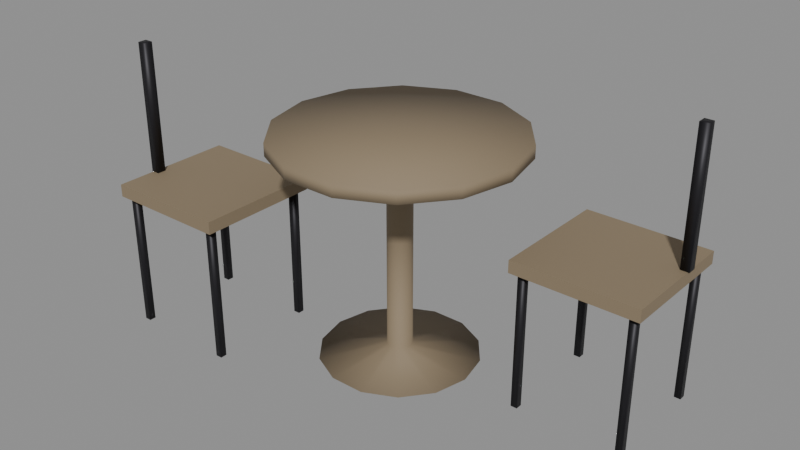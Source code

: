 # Source: city_bistro_set.blend  (saved by Blender 5.4.6; exported with 4.5.12 LTS)
import bpy
from mathutils import Matrix  # noqa: F401  (used for matrix-valued properties, if any)

bpy.ops.wm.read_factory_settings(use_empty=True)
scene = bpy.context.scene
scene.name = 'CityBistroSetAsset'

# ---- collections
col_stubby_citybistroset = bpy.data.collections.new('STUBBY_CityBistroSet'); scene.collection.children.link(col_stubby_citybistroset)

# ---- materials (node trees are filled in below, after node groups)
mat_city_timber = bpy.data.materials.new('City_Timber')
mat_city_timber.use_backface_culling = True
mat_city_timber.diffuse_color = (0.2542, 0.1946, 0.1221, 1.0)
mat_city_railing = bpy.data.materials.new('City_Railing')
mat_city_railing.use_backface_culling = True
mat_city_railing.diffuse_color = (0.02416, 0.02315, 0.02732, 1.0)

# ---- material node trees
mat_city_timber.use_nodes = True; mat_city_timber.node_tree.nodes.clear()
_N = mat_city_timber.node_tree.nodes; _L = mat_city_timber.node_tree.links
n0 = _N.new('ShaderNodeBsdfPrincipled'); n0.name = 'Principled BSDF'; n0.location = (-200, 100)
n0.inputs[0].default_value = (0.2542, 0.1946, 0.1221, 1.0)
n0.inputs[2].default_value = 0.75
n0.inputs[10].default_value = 0.005
n1 = _N.new('ShaderNodeOutputMaterial'); n1.name = 'Material Output'; n1.location = (200, 100)
_L.new(n0.outputs[0], n1.inputs[0])
n1.is_active_output = True
mat_city_railing.use_nodes = True; mat_city_railing.node_tree.nodes.clear()
_N = mat_city_railing.node_tree.nodes; _L = mat_city_railing.node_tree.links
n0 = _N.new('ShaderNodeBsdfPrincipled'); n0.name = 'Principled BSDF'; n0.location = (-200, 100)
n0.inputs[0].default_value = (0.02416, 0.02315, 0.02732, 1.0)
n0.inputs[1].default_value = 0.6
n0.inputs[10].default_value = 0.005
n1 = _N.new('ShaderNodeOutputMaterial'); n1.name = 'Material Output'; n1.location = (200, 100)
_L.new(n0.outputs[0], n1.inputs[0])
n1.is_active_output = True

# ---- meshes
me_citybistroset_table = bpy.data.meshes.new('CityBistroSet_Table')
me_citybistroset_table.from_pydata([(0.0, 0.0, 0.74), (0.38, 0.0, 0.74), (0.38, 0.0, 0.7), (0.04, 0.0, 0.68), (0.04, 0.0, 0.05), (0.25, 0.0, 0.02), (0.0, 0.0, 0.0), (0.3424, 0.1649, 0.74), (0.3424, 0.1649, 0.7), (0.03604, 0.01736, 0.68), (0.03604, 0.01736, 0.05), (0.2252, 0.1085, 0.02), (0.2369, 0.2971, 0.74), (0.2369, 0.2971, 0.7), (0.02494, 0.03127, 0.68), (0.02494, 0.03127, 0.05), (0.1559, 0.1955, 0.02), (0.08456, 0.3705, 0.74), (0.08456, 0.3705, 0.7), (0.008901, 0.039, 0.68), (0.008901, 0.039, 0.05), (0.05563, 0.2437, 0.02), (-0.08456, 0.3705, 0.74), (-0.08456, 0.3705, 0.7), (-0.008901, 0.039, 0.68), (-0.008901, 0.039, 0.05), (-0.05563, 0.2437, 0.02), (-0.2369, 0.2971, 0.74), (-0.2369, 0.2971, 0.7), (-0.02494, 0.03127, 0.68), (-0.02494, 0.03127, 0.05), (-0.1559, 0.1955, 0.02), (-0.3424, 0.1649, 0.74), (-0.3424, 0.1649, 0.7), (-0.03604, 0.01736, 0.68), (-0.03604, 0.01736, 0.05), (-0.2252, 0.1085, 0.02), (-0.38, 4.654e-17, 0.74), (-0.38, 4.654e-17, 0.7), (-0.04, 4.899e-18, 0.68), (-0.04, 4.899e-18, 0.05), (-0.25, 3.062e-17, 0.02), (-0.3424, -0.1649, 0.74), (-0.3424, -0.1649, 0.7), (-0.03604, -0.01736, 0.68), (-0.03604, -0.01736, 0.05), (-0.2252, -0.1085, 0.02), (-0.2369, -0.2971, 0.74), (-0.2369, -0.2971, 0.7), (-0.02494, -0.03127, 0.68), (-0.02494, -0.03127, 0.05), (-0.1559, -0.1955, 0.02), (-0.08456, -0.3705, 0.74), (-0.08456, -0.3705, 0.7), (-0.008901, -0.039, 0.68), (-0.008901, -0.039, 0.05), (-0.05563, -0.2437, 0.02), (0.08456, -0.3705, 0.74), (0.08456, -0.3705, 0.7), (0.008901, -0.039, 0.68), (0.008901, -0.039, 0.05), (0.05563, -0.2437, 0.02), (0.2369, -0.2971, 0.74), (0.2369, -0.2971, 0.7), (0.02494, -0.03127, 0.68), (0.02494, -0.03127, 0.05), (0.1559, -0.1955, 0.02), (0.3424, -0.1649, 0.74), (0.3424, -0.1649, 0.7), (0.03604, -0.01736, 0.68), (0.03604, -0.01736, 0.05), (0.2252, -0.1085, 0.02)], [], [(0, 1, 7), (1, 2, 8, 7), (2, 3, 9, 8), (3, 4, 10, 9), (4, 5, 11, 10), (5, 6, 11), (0, 7, 12), (7, 8, 13, 12), (8, 9, 14, 13), (9, 10, 15, 14), (10, 11, 16, 15), (11, 6, 16), (0, 12, 17), (12, 13, 18, 17), (13, 14, 19, 18), (14, 15, 20, 19), (15, 16, 21, 20), (16, 6, 21), (0, 17, 22), (17, 18, 23, 22), (18, 19, 24, 23), (19, 20, 25, 24), (20, 21, 26, 25), (21, 6, 26), (0, 22, 27), (22, 23, 28, 27), (23, 24, 29, 28), (24, 25, 30, 29), (25, 26, 31, 30), (26, 6, 31), (0, 27, 32), (27, 28, 33, 32), (28, 29, 34, 33), (29, 30, 35, 34), (30, 31, 36, 35), (31, 6, 36), (0, 32, 37), (32, 33, 38, 37), (33, 34, 39, 38), (34, 35, 40, 39), (35, 36, 41, 40), (36, 6, 41), (0, 37, 42), (37, 38, 43, 42), (38, 39, 44, 43), (39, 40, 45, 44), (40, 41, 46, 45), (41, 6, 46), (0, 42, 47), (42, 43, 48, 47), (43, 44, 49, 48), (44, 45, 50, 49), (45, 46, 51, 50), (46, 6, 51), (0, 47, 52), (47, 48, 53, 52), (48, 49, 54, 53), (49, 50, 55, 54), (50, 51, 56, 55), (51, 6, 56), (0, 52, 57), (52, 53, 58, 57), (53, 54, 59, 58), (54, 55, 60, 59), (55, 56, 61, 60), (56, 6, 61), (0, 57, 62), (57, 58, 63, 62), (58, 59, 64, 63), (59, 60, 65, 64), (60, 61, 66, 65), (61, 6, 66), (0, 62, 67), (62, 63, 68, 67), (63, 64, 69, 68), (64, 65, 70, 69), (65, 66, 71, 70), (66, 6, 71), (0, 67, 1), (67, 68, 2, 1), (68, 69, 3, 2), (69, 70, 4, 3), (70, 71, 5, 4), (71, 6, 5)])
me_citybistroset_table.polygons.foreach_set('use_smooth', [True] * 84)
_uv = me_citybistroset_table.uv_layers.new(name='UVMap')
_uv.uv.foreach_set('vector', [0.0, 0.0, 0.38, 0.0, 0.3424, 0.1649, 0.0, 0.74, 0.0, 0.7, 0.1649, 0.7, 0.1649, 0.74, 0.38, 0.0, 0.04, 0.0, 0.03604, 0.01736, 0.3424, 0.1649, 0.0, 0.68, 0.0, 0.05, 0.01736, 0.05, 0.01736, 0.68, 0.04, 0.0, 0.25, 0.0, 0.2252, 0.1085, 0.03604, 0.01736, 0.25, 0.0, 0.0, 0.0, 0.2252, 0.1085, 0.0, 0.0, 0.3424, 0.1649, 0.2369, 0.2971, 0.1649, 0.74, 0.1649, 0.7, 0.2971, 0.7, 0.2971, 0.74, 0.3424, 0.1649, 0.03604, 0.01736, 0.02494, 0.03127, 0.2369, 0.2971, 0.01736, 0.68, 0.01736, 0.05, 0.03127, 0.05, 0.03127, 0.68, 0.03604, 0.01736, 0.2252, 0.1085, 0.1559, 0.1955, 0.02494, 0.03127, 0.2252, 0.1085, 0.0, 0.0, 0.1559, 0.1955, 0.0, 0.0, 0.2369, 0.2971, 0.08456, 0.3705, 0.2369, 0.74, 0.2369, 0.7, 0.08456, 0.7, 0.08456, 0.74, 0.2369, 0.2971, 0.02494, 0.03127, 0.008901, 0.039, 0.08456, 0.3705, 0.02494, 0.68, 0.02494, 0.05, 0.008901, 0.05, 0.008901, 0.68, 0.02494, 0.03127, 0.1559, 0.1955, 0.05563, 0.2437, 0.008901, 0.039, 0.1559, 0.1955, 0.0, 0.0, 0.05563, 0.2437, 0.0, 0.0, 0.08456, 0.3705, -0.08456, 0.3705, 0.08456, 0.74, 0.08456, 0.7, -0.08456, 0.7, -0.08456, 0.74, 0.08456, 0.3705, 0.008901, 0.039, -0.008901, 0.039, -0.08456, 0.3705, 0.008901, 0.68, 0.008901, 0.05, -0.008901, 0.05, -0.008901, 0.68, 0.008901, 0.039, 0.05563, 0.2437, -0.05563, 0.2437, -0.008901, 0.039, 0.05563, 0.2437, 0.0, 0.0, -0.05563, 0.2437, 0.0, 0.0, -0.08456, 0.3705, -0.2369, 0.2971, -0.08456, 0.74, -0.08456, 0.7, -0.2369, 0.7, -0.2369, 0.74, -0.08456, 0.3705, -0.008901, 0.039, -0.02494, 0.03127, -0.2369, 0.2971, -0.008901, 0.68, -0.008901, 0.05, -0.02494, 0.05, -0.02494, 0.68, -0.008901, 0.039, -0.05563, 0.2437, -0.1559, 0.1955, -0.02494, 0.03127, -0.05563, 0.2437, 0.0, 0.0, -0.1559, 0.1955, 0.0, 0.0, -0.2369, 0.2971, -0.3424, 0.1649, 0.2971, 0.74, 0.2971, 0.7, 0.1649, 0.7, 0.1649, 0.74, -0.2369, 0.2971, -0.02494, 0.03127, -0.03604, 0.01736, -0.3424, 0.1649, 0.03127, 0.68, 0.03127, 0.05, 0.01736, 0.05, 0.01736, 0.68, -0.02494, 0.03127, -0.1559, 0.1955, -0.2252, 0.1085, -0.03604, 0.01736, -0.1559, 0.1955, 0.0, 0.0, -0.2252, 0.1085, 0.0, 0.0, -0.3424, 0.1649, -0.38, 4.654e-17, 0.1649, 0.74, 0.1649, 0.7, 4.654e-17, 0.7, 4.654e-17, 0.74, -0.3424, 0.1649, -0.03604, 0.01736, -0.04, 4.899e-18, -0.38, 4.654e-17, 0.01736, 0.68, 0.01736, 0.05, 4.899e-18, 0.05, 4.899e-18, 0.68, -0.03604, 0.01736, -0.2252, 0.1085, -0.25, 3.062e-17, -0.04, 4.899e-18, -0.2252, 0.1085, 0.0, 0.0, -0.25, 3.062e-17, 0.0, 0.0, -0.38, 4.654e-17, -0.3424, -0.1649, 4.654e-17, 0.74, 4.654e-17, 0.7, -0.1649, 0.7, -0.1649, 0.74, -0.38, 4.654e-17, -0.04, 4.899e-18, -0.03604, -0.01736, -0.3424, -0.1649, 4.899e-18, 0.68, 4.899e-18, 0.05, -0.01736, 0.05, -0.01736, 0.68, -0.04, 4.899e-18, -0.25, 3.062e-17, -0.2252, -0.1085, -0.03604, -0.01736, -0.25, 3.062e-17, 0.0, 0.0, -0.2252, -0.1085, 0.0, 0.0, -0.3424, -0.1649, -0.2369, -0.2971, -0.1649, 0.74, -0.1649, 0.7, -0.2971, 0.7, -0.2971, 0.74, -0.3424, -0.1649, -0.03604, -0.01736, -0.02494, -0.03127, -0.2369, -0.2971, -0.01736, 0.68, -0.01736, 0.05, -0.03127, 0.05, -0.03127, 0.68, -0.03604, -0.01736, -0.2252, -0.1085, -0.1559, -0.1955, -0.02494, -0.03127, -0.2252, -0.1085, 0.0, 0.0, -0.1559, -0.1955, 0.0, 0.0, -0.2369, -0.2971, -0.08456, -0.3705, -0.2369, 0.74, -0.2369, 0.7, -0.08456, 0.7, -0.08456, 0.74, -0.2369, -0.2971, -0.02494, -0.03127, -0.008901, -0.039, -0.08456, -0.3705, -0.02494, 0.68, -0.02494, 0.05, -0.008901, 0.05, -0.008901, 0.68, -0.02494, -0.03127, -0.1559, -0.1955, -0.05563, -0.2437, -0.008901, -0.039, -0.1559, -0.1955, 0.0, 0.0, -0.05563, -0.2437, 0.0, 0.0, -0.08456, -0.3705, 0.08456, -0.3705, -0.08456, 0.74, -0.08456, 0.7, 0.08456, 0.7, 0.08456, 0.74, -0.08456, -0.3705, -0.008901, -0.039, 0.008901, -0.039, 0.08456, -0.3705, -0.008901, 0.68, -0.008901, 0.05, 0.008901, 0.05, 0.008901, 0.68, -0.008901, -0.039, -0.05563, -0.2437, 0.05563, -0.2437, 0.008901, -0.039, -0.05563, -0.2437, 0.0, 0.0, 0.05563, -0.2437, 0.0, 0.0, 0.08456, -0.3705, 0.2369, -0.2971, 0.08456, 0.74, 0.08456, 0.7, 0.2369, 0.7, 0.2369, 0.74, 0.08456, -0.3705, 0.008901, -0.039, 0.02494, -0.03127, 0.2369, -0.2971, 0.008901, 0.68, 0.008901, 0.05, 0.02494, 0.05, 0.02494, 0.68, 0.008901, -0.039, 0.05563, -0.2437, 0.1559, -0.1955, 0.02494, -0.03127, 0.05563, -0.2437, 0.0, 0.0, 0.1559, -0.1955, 0.0, 0.0, 0.2369, -0.2971, 0.3424, -0.1649, -0.2971, 0.74, -0.2971, 0.7, -0.1649, 0.7, -0.1649, 0.74, 0.2369, -0.2971, 0.02494, -0.03127, 0.03604, -0.01736, 0.3424, -0.1649, -0.03127, 0.68, -0.03127, 0.05, -0.01736, 0.05, -0.01736, 0.68, 0.02494, -0.03127, 0.1559, -0.1955, 0.2252, -0.1085, 0.03604, -0.01736, 0.1559, -0.1955, 0.0, 0.0, 0.2252, -0.1085, 0.0, 0.0, 0.3424, -0.1649, 0.38, 0.0, -0.1649, 0.74, -0.1649, 0.7, 0.0, 0.7, 0.0, 0.74, 0.3424, -0.1649, 0.03604, -0.01736, 0.04, 0.0, 0.38, 0.0, -0.01736, 0.68, -0.01736, 0.05, 0.0, 0.05, 0.0, 0.68, 0.03604, -0.01736, 0.2252, -0.1085, 0.25, 0.0, 0.04, 0.0, 0.2252, -0.1085, 0.0, 0.0, 0.25, 0.0])
me_citybistroset_table.materials.append(mat_city_timber)
me_citybistroset_table.update()
me_citybistroset_seat0 = bpy.data.meshes.new('CityBistroSet_Seat0')
me_citybistroset_seat0.from_pydata([(0.3923, -0.01678, 0.44), (0.3923, -0.01678, 0.48), (0.3923, 0.3832, 0.44), (0.3923, 0.3832, 0.48), (0.7923, -0.01678, 0.44), (0.7923, -0.01678, 0.48), (0.7923, 0.3832, 0.44), (0.7923, 0.3832, 0.48)], [], [(0, 1, 3, 2), (2, 3, 7, 6), (6, 7, 5, 4), (4, 5, 1, 0), (2, 6, 4, 0), (7, 3, 1, 5)])
_uv = me_citybistroset_seat0.uv_layers.new(name='UVMap')
_uv.uv.foreach_set('vector', [-0.01678, 0.44, -0.01678, 0.48, 0.3832, 0.48, 0.3832, 0.44, 0.3923, 0.44, 0.3923, 0.48, 0.7923, 0.48, 0.7923, 0.44, 0.3832, 0.44, 0.3832, 0.48, -0.01678, 0.48, -0.01678, 0.44, 0.7923, 0.44, 0.7923, 0.48, 0.3923, 0.48, 0.3923, 0.44, 0.3923, 0.3832, 0.7923, 0.3832, 0.7923, -0.01678, 0.3923, -0.01678, 0.7923, 0.3832, 0.3923, 0.3832, 0.3923, -0.01678, 0.7923, -0.01678])
me_citybistroset_seat0.materials.append(mat_city_timber)
me_citybistroset_seat0.update()
me_citybistroset_back0 = bpy.data.meshes.new('CityBistroSet_Back0')
me_citybistroset_back0.from_pydata([(0.7975, 0.2565, 0.48), (0.7692, 0.2565, 0.48), (0.7692, 0.2282, 0.48), (0.7975, 0.2282, 0.48), (0.7975, 0.2565, 0.9), (0.7692, 0.2565, 0.9), (0.7692, 0.2282, 0.9), (0.7975, 0.2282, 0.9)], [], [(0, 1, 5, 4), (1, 2, 6, 5), (2, 3, 7, 6), (3, 0, 4, 7), (3, 2, 1, 0), (4, 5, 6, 7)])
me_citybistroset_back0.polygons.foreach_set('use_smooth', [True] * 6)
_uv = me_citybistroset_back0.uv_layers.new(name='UVMap')
_uv.uv.foreach_set('vector', [0.7975, 0.48, 0.7692, 0.48, 0.7692, 0.9, 0.7975, 0.9, 0.2565, 0.48, 0.2282, 0.48, 0.2282, 0.9, 0.2565, 0.9, 0.7692, 0.48, 0.7975, 0.48, 0.7975, 0.9, 0.7692, 0.9, 0.2282, 0.48, 0.2565, 0.48, 0.2565, 0.9, 0.2282, 0.9, 0.7975, 0.2282, 0.7692, 0.2282, 0.7692, 0.2565, 0.7975, 0.2565, 0.7975, 0.2565, 0.7692, 0.2565, 0.7692, 0.2282, 0.7975, 0.2282])
me_citybistroset_back0.materials.append(mat_city_railing)
me_citybistroset_back0.update()
me_citybistroset_leg0_0_17_0_17 = bpy.data.meshes.new('CityBistroSet_Leg0-0.17-0.17')
me_citybistroset_leg0_0_17_0_17.from_pydata([(0.4329, 0.02383, 0.0), (0.4117, 0.02383, 0.0), (0.4117, 0.002616, 0.0), (0.4329, 0.002616, 0.0), (0.4329, 0.02383, 0.44), (0.4117, 0.02383, 0.44), (0.4117, 0.002616, 0.44), (0.4329, 0.002616, 0.44)], [], [(0, 1, 5, 4), (1, 2, 6, 5), (2, 3, 7, 6), (3, 0, 4, 7), (3, 2, 1, 0), (4, 5, 6, 7)])
me_citybistroset_leg0_0_17_0_17.polygons.foreach_set('use_smooth', [True] * 6)
_uv = me_citybistroset_leg0_0_17_0_17.uv_layers.new(name='UVMap')
_uv.uv.foreach_set('vector', [0.4329, 0.0, 0.4117, 0.0, 0.4117, 0.44, 0.4329, 0.44, 0.02383, 0.0, 0.002616, 0.0, 0.002616, 0.44, 0.02383, 0.44, 0.4117, 0.0, 0.4329, 0.0, 0.4329, 0.44, 0.4117, 0.44, 0.002616, 0.0, 0.02383, 0.0, 0.02383, 0.44, 0.002616, 0.44, 0.4329, 0.002616, 0.4117, 0.002616, 0.4117, 0.02383, 0.4329, 0.02383, 0.4329, 0.02383, 0.4117, 0.02383, 0.4117, 0.002616, 0.4329, 0.002616])
me_citybistroset_leg0_0_17_0_17.materials.append(mat_city_railing)
me_citybistroset_leg0_0_17_0_17.update()
me_citybistroset_leg00_170_17 = bpy.data.meshes.new('CityBistroSet_Leg00.170.17')
me_citybistroset_leg00_170_17.from_pydata([(0.7729, 0.3638, 0.0), (0.7517, 0.3638, 0.0), (0.7517, 0.3426, 0.0), (0.7729, 0.3426, 0.0), (0.7729, 0.3638, 0.44), (0.7517, 0.3638, 0.44), (0.7517, 0.3426, 0.44), (0.7729, 0.3426, 0.44)], [], [(0, 1, 5, 4), (1, 2, 6, 5), (2, 3, 7, 6), (3, 0, 4, 7), (3, 2, 1, 0), (4, 5, 6, 7)])
me_citybistroset_leg00_170_17.polygons.foreach_set('use_smooth', [True] * 6)
_uv = me_citybistroset_leg00_170_17.uv_layers.new(name='UVMap')
_uv.uv.foreach_set('vector', [0.7729, 0.0, 0.7517, 0.0, 0.7517, 0.44, 0.7729, 0.44, 0.3638, 0.0, 0.3426, 0.0, 0.3426, 0.44, 0.3638, 0.44, 0.7517, 0.0, 0.7729, 0.0, 0.7729, 0.44, 0.7517, 0.44, 0.3426, 0.0, 0.3638, 0.0, 0.3638, 0.44, 0.3426, 0.44, 0.7729, 0.3426, 0.7517, 0.3426, 0.7517, 0.3638, 0.7729, 0.3638, 0.7729, 0.3638, 0.7517, 0.3638, 0.7517, 0.3426, 0.7729, 0.3426])
me_citybistroset_leg00_170_17.materials.append(mat_city_railing)
me_citybistroset_leg00_170_17.update()
me_citybistroset_leg0_0_170_17 = bpy.data.meshes.new('CityBistroSet_Leg0-0.170.17')
me_citybistroset_leg0_0_170_17.from_pydata([(0.4329, 0.3638, 0.0), (0.4117, 0.3638, 0.0), (0.4117, 0.3426, 0.0), (0.4329, 0.3426, 0.0), (0.4329, 0.3638, 0.44), (0.4117, 0.3638, 0.44), (0.4117, 0.3426, 0.44), (0.4329, 0.3426, 0.44)], [], [(0, 1, 5, 4), (1, 2, 6, 5), (2, 3, 7, 6), (3, 0, 4, 7), (3, 2, 1, 0), (4, 5, 6, 7)])
me_citybistroset_leg0_0_170_17.polygons.foreach_set('use_smooth', [True] * 6)
_uv = me_citybistroset_leg0_0_170_17.uv_layers.new(name='UVMap')
_uv.uv.foreach_set('vector', [0.4329, 0.0, 0.4117, 0.0, 0.4117, 0.44, 0.4329, 0.44, 0.3638, 0.0, 0.3426, 0.0, 0.3426, 0.44, 0.3638, 0.44, 0.4117, 0.0, 0.4329, 0.0, 0.4329, 0.44, 0.4117, 0.44, 0.3426, 0.0, 0.3638, 0.0, 0.3638, 0.44, 0.3426, 0.44, 0.4329, 0.3426, 0.4117, 0.3426, 0.4117, 0.3638, 0.4329, 0.3638, 0.4329, 0.3638, 0.4117, 0.3638, 0.4117, 0.3426, 0.4329, 0.3426])
me_citybistroset_leg0_0_170_17.materials.append(mat_city_railing)
me_citybistroset_leg0_0_170_17.update()
me_citybistroset_leg00_17_0_17 = bpy.data.meshes.new('CityBistroSet_Leg00.17-0.17')
me_citybistroset_leg00_17_0_17.from_pydata([(0.7729, 0.02383, 0.0), (0.7517, 0.02383, 0.0), (0.7517, 0.002616, 0.0), (0.7729, 0.002616, 0.0), (0.7729, 0.02383, 0.44), (0.7517, 0.02383, 0.44), (0.7517, 0.002616, 0.44), (0.7729, 0.002616, 0.44)], [], [(0, 1, 5, 4), (1, 2, 6, 5), (2, 3, 7, 6), (3, 0, 4, 7), (3, 2, 1, 0), (4, 5, 6, 7)])
me_citybistroset_leg00_17_0_17.polygons.foreach_set('use_smooth', [True] * 6)
_uv = me_citybistroset_leg00_17_0_17.uv_layers.new(name='UVMap')
_uv.uv.foreach_set('vector', [0.7729, 0.0, 0.7517, 0.0, 0.7517, 0.44, 0.7729, 0.44, 0.02383, 0.0, 0.002616, 0.0, 0.002616, 0.44, 0.02383, 0.44, 0.7517, 0.0, 0.7729, 0.0, 0.7729, 0.44, 0.7517, 0.44, 0.002616, 0.0, 0.02383, 0.0, 0.02383, 0.44, 0.002616, 0.44, 0.7729, 0.002616, 0.7517, 0.002616, 0.7517, 0.02383, 0.7729, 0.02383, 0.7729, 0.02383, 0.7517, 0.02383, 0.7517, 0.002616, 0.7729, 0.002616])
me_citybistroset_leg00_17_0_17.materials.append(mat_city_railing)
me_citybistroset_leg00_17_0_17.update()
me_citybistroset_seat1 = bpy.data.meshes.new('CityBistroSet_Seat1')
me_citybistroset_seat1.from_pydata([(-0.7923, -0.3832, 0.44), (-0.7923, -0.3832, 0.48), (-0.7923, 0.01678, 0.44), (-0.7923, 0.01678, 0.48), (-0.3923, -0.3832, 0.44), (-0.3923, -0.3832, 0.48), (-0.3923, 0.01678, 0.44), (-0.3923, 0.01678, 0.48)], [], [(0, 1, 3, 2), (2, 3, 7, 6), (6, 7, 5, 4), (4, 5, 1, 0), (2, 6, 4, 0), (7, 3, 1, 5)])
_uv = me_citybistroset_seat1.uv_layers.new(name='UVMap')
_uv.uv.foreach_set('vector', [-0.3832, 0.44, -0.3832, 0.48, 0.01678, 0.48, 0.01678, 0.44, -0.7923, 0.44, -0.7923, 0.48, -0.3923, 0.48, -0.3923, 0.44, 0.01678, 0.44, 0.01678, 0.48, -0.3832, 0.48, -0.3832, 0.44, -0.3923, 0.44, -0.3923, 0.48, -0.7923, 0.48, -0.7923, 0.44, -0.7923, 0.01678, -0.3923, 0.01678, -0.3923, -0.3832, -0.7923, -0.3832, -0.3923, 0.01678, -0.7923, 0.01678, -0.7923, -0.3832, -0.3923, -0.3832])
me_citybistroset_seat1.materials.append(mat_city_timber)
me_citybistroset_seat1.update()
me_citybistroset_back1 = bpy.data.meshes.new('CityBistroSet_Back1')
me_citybistroset_back1.from_pydata([(-0.7692, -0.2282, 0.48), (-0.7975, -0.2282, 0.48), (-0.7975, -0.2565, 0.48), (-0.7692, -0.2565, 0.48), (-0.7692, -0.2282, 0.9), (-0.7975, -0.2282, 0.9), (-0.7975, -0.2565, 0.9), (-0.7692, -0.2565, 0.9)], [], [(0, 1, 5, 4), (1, 2, 6, 5), (2, 3, 7, 6), (3, 0, 4, 7), (3, 2, 1, 0), (4, 5, 6, 7)])
me_citybistroset_back1.polygons.foreach_set('use_smooth', [True] * 6)
_uv = me_citybistroset_back1.uv_layers.new(name='UVMap')
_uv.uv.foreach_set('vector', [-0.7692, 0.48, -0.7975, 0.48, -0.7975, 0.9, -0.7692, 0.9, -0.2282, 0.48, -0.2565, 0.48, -0.2565, 0.9, -0.2282, 0.9, -0.7975, 0.48, -0.7692, 0.48, -0.7692, 0.9, -0.7975, 0.9, -0.2565, 0.48, -0.2282, 0.48, -0.2282, 0.9, -0.2565, 0.9, -0.7692, -0.2565, -0.7975, -0.2565, -0.7975, -0.2282, -0.7692, -0.2282, -0.7692, -0.2282, -0.7975, -0.2282, -0.7975, -0.2565, -0.7692, -0.2565])
me_citybistroset_back1.materials.append(mat_city_railing)
me_citybistroset_back1.update()
me_citybistroset_leg1_0_17_0_17 = bpy.data.meshes.new('CityBistroSet_Leg1-0.17-0.17')
me_citybistroset_leg1_0_17_0_17.from_pydata([(-0.7517, -0.3426, 0.0), (-0.7729, -0.3426, 0.0), (-0.7729, -0.3638, 0.0), (-0.7517, -0.3638, 0.0), (-0.7517, -0.3426, 0.44), (-0.7729, -0.3426, 0.44), (-0.7729, -0.3638, 0.44), (-0.7517, -0.3638, 0.44)], [], [(0, 1, 5, 4), (1, 2, 6, 5), (2, 3, 7, 6), (3, 0, 4, 7), (3, 2, 1, 0), (4, 5, 6, 7)])
me_citybistroset_leg1_0_17_0_17.polygons.foreach_set('use_smooth', [True] * 6)
_uv = me_citybistroset_leg1_0_17_0_17.uv_layers.new(name='UVMap')
_uv.uv.foreach_set('vector', [-0.7517, 0.0, -0.7729, 0.0, -0.7729, 0.44, -0.7517, 0.44, -0.3426, 0.0, -0.3638, 0.0, -0.3638, 0.44, -0.3426, 0.44, -0.7729, 0.0, -0.7517, 0.0, -0.7517, 0.44, -0.7729, 0.44, -0.3638, 0.0, -0.3426, 0.0, -0.3426, 0.44, -0.3638, 0.44, -0.7517, -0.3638, -0.7729, -0.3638, -0.7729, -0.3426, -0.7517, -0.3426, -0.7517, -0.3426, -0.7729, -0.3426, -0.7729, -0.3638, -0.7517, -0.3638])
me_citybistroset_leg1_0_17_0_17.materials.append(mat_city_railing)
me_citybistroset_leg1_0_17_0_17.update()
me_citybistroset_leg10_170_17 = bpy.data.meshes.new('CityBistroSet_Leg10.170.17')
me_citybistroset_leg10_170_17.from_pydata([(-0.4117, -0.002616, 0.0), (-0.4329, -0.002616, 0.0), (-0.4329, -0.02383, 0.0), (-0.4117, -0.02383, 0.0), (-0.4117, -0.002616, 0.44), (-0.4329, -0.002616, 0.44), (-0.4329, -0.02383, 0.44), (-0.4117, -0.02383, 0.44)], [], [(0, 1, 5, 4), (1, 2, 6, 5), (2, 3, 7, 6), (3, 0, 4, 7), (3, 2, 1, 0), (4, 5, 6, 7)])
me_citybistroset_leg10_170_17.polygons.foreach_set('use_smooth', [True] * 6)
_uv = me_citybistroset_leg10_170_17.uv_layers.new(name='UVMap')
_uv.uv.foreach_set('vector', [-0.4117, 0.0, -0.4329, 0.0, -0.4329, 0.44, -0.4117, 0.44, -0.002616, 0.0, -0.02383, 0.0, -0.02383, 0.44, -0.002616, 0.44, -0.4329, 0.0, -0.4117, 0.0, -0.4117, 0.44, -0.4329, 0.44, -0.02383, 0.0, -0.002616, 0.0, -0.002616, 0.44, -0.02383, 0.44, -0.4117, -0.02383, -0.4329, -0.02383, -0.4329, -0.002616, -0.4117, -0.002616, -0.4117, -0.002616, -0.4329, -0.002616, -0.4329, -0.02383, -0.4117, -0.02383])
me_citybistroset_leg10_170_17.materials.append(mat_city_railing)
me_citybistroset_leg10_170_17.update()
me_citybistroset_leg1_0_170_17 = bpy.data.meshes.new('CityBistroSet_Leg1-0.170.17')
me_citybistroset_leg1_0_170_17.from_pydata([(-0.7517, -0.002616, 0.0), (-0.7729, -0.002616, 0.0), (-0.7729, -0.02383, 0.0), (-0.7517, -0.02383, 0.0), (-0.7517, -0.002616, 0.44), (-0.7729, -0.002616, 0.44), (-0.7729, -0.02383, 0.44), (-0.7517, -0.02383, 0.44)], [], [(0, 1, 5, 4), (1, 2, 6, 5), (2, 3, 7, 6), (3, 0, 4, 7), (3, 2, 1, 0), (4, 5, 6, 7)])
me_citybistroset_leg1_0_170_17.polygons.foreach_set('use_smooth', [True] * 6)
_uv = me_citybistroset_leg1_0_170_17.uv_layers.new(name='UVMap')
_uv.uv.foreach_set('vector', [-0.7517, 0.0, -0.7729, 0.0, -0.7729, 0.44, -0.7517, 0.44, -0.002616, 0.0, -0.02383, 0.0, -0.02383, 0.44, -0.002616, 0.44, -0.7729, 0.0, -0.7517, 0.0, -0.7517, 0.44, -0.7729, 0.44, -0.02383, 0.0, -0.002616, 0.0, -0.002616, 0.44, -0.02383, 0.44, -0.7517, -0.02383, -0.7729, -0.02383, -0.7729, -0.002616, -0.7517, -0.002616, -0.7517, -0.002616, -0.7729, -0.002616, -0.7729, -0.02383, -0.7517, -0.02383])
me_citybistroset_leg1_0_170_17.materials.append(mat_city_railing)
me_citybistroset_leg1_0_170_17.update()
me_citybistroset_leg10_17_0_17 = bpy.data.meshes.new('CityBistroSet_Leg10.17-0.17')
me_citybistroset_leg10_17_0_17.from_pydata([(-0.4117, -0.3426, 0.0), (-0.4329, -0.3426, 0.0), (-0.4329, -0.3638, 0.0), (-0.4117, -0.3638, 0.0), (-0.4117, -0.3426, 0.44), (-0.4329, -0.3426, 0.44), (-0.4329, -0.3638, 0.44), (-0.4117, -0.3638, 0.44)], [], [(0, 1, 5, 4), (1, 2, 6, 5), (2, 3, 7, 6), (3, 0, 4, 7), (3, 2, 1, 0), (4, 5, 6, 7)])
me_citybistroset_leg10_17_0_17.polygons.foreach_set('use_smooth', [True] * 6)
_uv = me_citybistroset_leg10_17_0_17.uv_layers.new(name='UVMap')
_uv.uv.foreach_set('vector', [-0.4117, 0.0, -0.4329, 0.0, -0.4329, 0.44, -0.4117, 0.44, -0.3426, 0.0, -0.3638, 0.0, -0.3638, 0.44, -0.3426, 0.44, -0.4329, 0.0, -0.4117, 0.0, -0.4117, 0.44, -0.4329, 0.44, -0.3638, 0.0, -0.3426, 0.0, -0.3426, 0.44, -0.3638, 0.44, -0.4117, -0.3638, -0.4329, -0.3638, -0.4329, -0.3426, -0.4117, -0.3426, -0.4117, -0.3426, -0.4329, -0.3426, -0.4329, -0.3638, -0.4117, -0.3638])
me_citybistroset_leg10_17_0_17.materials.append(mat_city_railing)
me_citybistroset_leg10_17_0_17.update()

# ---- objects
ob_citybistroset_root = bpy.data.objects.new('CityBistroSet_Root', None)
ob_citybistroset_table = bpy.data.objects.new('CityBistroSet_Table', me_citybistroset_table)
ob_citybistroset_seat0 = bpy.data.objects.new('CityBistroSet_Seat0', me_citybistroset_seat0)
ob_citybistroset_back0 = bpy.data.objects.new('CityBistroSet_Back0', me_citybistroset_back0)
ob_citybistroset_leg0_0_17_0_17 = bpy.data.objects.new('CityBistroSet_Leg0-0.17-0.17', me_citybistroset_leg0_0_17_0_17)
ob_citybistroset_leg00_170_17 = bpy.data.objects.new('CityBistroSet_Leg00.170.17', me_citybistroset_leg00_170_17)
ob_citybistroset_leg0_0_170_17 = bpy.data.objects.new('CityBistroSet_Leg0-0.170.17', me_citybistroset_leg0_0_170_17)
ob_citybistroset_leg00_17_0_17 = bpy.data.objects.new('CityBistroSet_Leg00.17-0.17', me_citybistroset_leg00_17_0_17)
ob_citybistroset_seat1 = bpy.data.objects.new('CityBistroSet_Seat1', me_citybistroset_seat1)
ob_citybistroset_back1 = bpy.data.objects.new('CityBistroSet_Back1', me_citybistroset_back1)
ob_citybistroset_leg1_0_17_0_17 = bpy.data.objects.new('CityBistroSet_Leg1-0.17-0.17', me_citybistroset_leg1_0_17_0_17)
ob_citybistroset_leg10_170_17 = bpy.data.objects.new('CityBistroSet_Leg10.170.17', me_citybistroset_leg10_170_17)
ob_citybistroset_leg1_0_170_17 = bpy.data.objects.new('CityBistroSet_Leg1-0.170.17', me_citybistroset_leg1_0_170_17)
ob_citybistroset_leg10_17_0_17 = bpy.data.objects.new('CityBistroSet_Leg10.17-0.17', me_citybistroset_leg10_17_0_17)
ob_seat_0 = bpy.data.objects.new('Seat_0', None)
ob_seat_1 = bpy.data.objects.new('Seat_1', None)
ob_city_bistro_set_lod0 = bpy.data.objects.new('city_bistro_set_LOD0', None)

# ---- transforms, parenting, visibility, modifiers, constraints
ob_citybistroset_root.location = (0.0, 0.0, 0.0)
ob_citybistroset_table.parent = ob_city_bistro_set_lod0
ob_citybistroset_table.location = (0.0, 0.0, 0.0)
ob_citybistroset_seat0.parent = ob_city_bistro_set_lod0
ob_citybistroset_seat0.location = (0.0, 0.0, 0.0)
ob_citybistroset_back0.parent = ob_city_bistro_set_lod0
ob_citybistroset_back0.location = (0.0, 0.0, 0.0)
ob_citybistroset_leg0_0_17_0_17.parent = ob_city_bistro_set_lod0
ob_citybistroset_leg0_0_17_0_17.location = (0.0, 0.0, 0.0)
ob_citybistroset_leg00_170_17.parent = ob_city_bistro_set_lod0
ob_citybistroset_leg00_170_17.location = (0.0, 0.0, 0.0)
ob_citybistroset_leg0_0_170_17.parent = ob_city_bistro_set_lod0
ob_citybistroset_leg0_0_170_17.location = (0.0, 0.0, 0.0)
ob_citybistroset_leg00_17_0_17.parent = ob_city_bistro_set_lod0
ob_citybistroset_leg00_17_0_17.location = (0.0, 0.0, 0.0)
ob_citybistroset_seat1.parent = ob_city_bistro_set_lod0
ob_citybistroset_seat1.location = (0.0, 0.0, 0.0)
ob_citybistroset_back1.parent = ob_city_bistro_set_lod0
ob_citybistroset_back1.location = (0.0, 0.0, 0.0)
ob_citybistroset_leg1_0_17_0_17.parent = ob_city_bistro_set_lod0
ob_citybistroset_leg1_0_17_0_17.location = (0.0, 0.0, 0.0)
ob_citybistroset_leg10_170_17.parent = ob_city_bistro_set_lod0
ob_citybistroset_leg10_170_17.location = (0.0, 0.0, 0.0)
ob_citybistroset_leg1_0_170_17.parent = ob_city_bistro_set_lod0
ob_citybistroset_leg1_0_170_17.location = (0.0, 0.0, 0.0)
ob_citybistroset_leg10_17_0_17.parent = ob_city_bistro_set_lod0
ob_citybistroset_leg10_17_0_17.location = (0.0, 0.0, 0.0)
ob_seat_0.parent = ob_citybistroset_root
ob_seat_0.location = (0.5923, 0.1832, 0.48)
ob_seat_0.empty_display_type = 'ARROWS'
ob_seat_0.empty_display_size = 0.3
ob_seat_1.parent = ob_citybistroset_root
ob_seat_1.location = (-0.5923, -0.1832, 0.48)
ob_seat_1.empty_display_type = 'ARROWS'
ob_seat_1.empty_display_size = 0.3
ob_city_bistro_set_lod0.parent = ob_citybistroset_root
ob_city_bistro_set_lod0.location = (0.0, 0.0, 0.0)

# ---- collection membership
col_stubby_citybistroset.objects.link(ob_citybistroset_root)
col_stubby_citybistroset.objects.link(ob_citybistroset_table)
col_stubby_citybistroset.objects.link(ob_citybistroset_seat0)
col_stubby_citybistroset.objects.link(ob_citybistroset_back0)
col_stubby_citybistroset.objects.link(ob_citybistroset_leg0_0_17_0_17)
col_stubby_citybistroset.objects.link(ob_citybistroset_leg00_170_17)
col_stubby_citybistroset.objects.link(ob_citybistroset_leg0_0_170_17)
col_stubby_citybistroset.objects.link(ob_citybistroset_leg00_17_0_17)
col_stubby_citybistroset.objects.link(ob_citybistroset_seat1)
col_stubby_citybistroset.objects.link(ob_citybistroset_back1)
col_stubby_citybistroset.objects.link(ob_citybistroset_leg1_0_17_0_17)
col_stubby_citybistroset.objects.link(ob_citybistroset_leg10_170_17)
col_stubby_citybistroset.objects.link(ob_citybistroset_leg1_0_170_17)
col_stubby_citybistroset.objects.link(ob_citybistroset_leg10_17_0_17)
col_stubby_citybistroset.objects.link(ob_seat_0)
col_stubby_citybistroset.objects.link(ob_seat_1)
col_stubby_citybistroset.objects.link(ob_city_bistro_set_lod0)

# ---- scene / render settings (as saved in the file)
scene.frame_start = 1; scene.frame_end = 250; scene.frame_set(1)
scene.render.engine = 'BLENDER_EEVEE_NEXT'
scene.render.image_settings.exr_codec = 'NONE'
scene.render.use_bake_clear = False
scene.render.bake_margin = 0
scene.render.bake_bias = 0.0
scene.render.bake_samples = 0
scene.render.simplify_subdivision_render = 0
scene.render.simplify_child_particles_render = 0.0
scene.render.compositor_device = 'GPU'
scene.eevee.use_volume_custom_range = False
scene.eevee.gtao_distance = 0.0
scene.eevee.use_fast_gi = False
scene.eevee.fast_gi_thickness_near = 0.1
scene.eevee.fast_gi_thickness_far = 0.0
scene.eevee.ray_tracing_options.screen_trace_thickness = 0.1
bpy.context.view_layer.update()

# ---- added for rendering (the .blend has no active camera and no usable light): camera, sun + grey world if the file has none
cam_auto = bpy.data.cameras.new('AutoCamera')
cam_auto.lens = 50.0
cam_auto.sensor_width = 36.0
cam_auto.clip_end = 1000.0
ob_auto_camera = bpy.data.objects.new('AutoCamera', cam_auto)
scene.collection.objects.link(ob_auto_camera)
ob_auto_camera.location = (1.83689, -2.20426, 1.91951)
ob_auto_camera.rotation_euler = (1.09748, -7.21219e-08, 0.694738)
scene.camera = ob_auto_camera
light_auto_sun = bpy.data.lights.new('AutoSun', 'SUN')
light_auto_sun.energy = 3.0
light_auto_sun.angle = 0.0523599
ob_auto_sun = bpy.data.objects.new('AutoSun', light_auto_sun)
scene.collection.objects.link(ob_auto_sun)
ob_auto_sun.rotation_euler = (0.872665, 0.174533, 0.523599)
if scene.world is None:
    world_auto = bpy.data.worlds.new('AutoWorld')
    world_auto.color = (0.3, 0.3, 0.3)
    scene.world = world_auto
bpy.context.view_layer.update()
